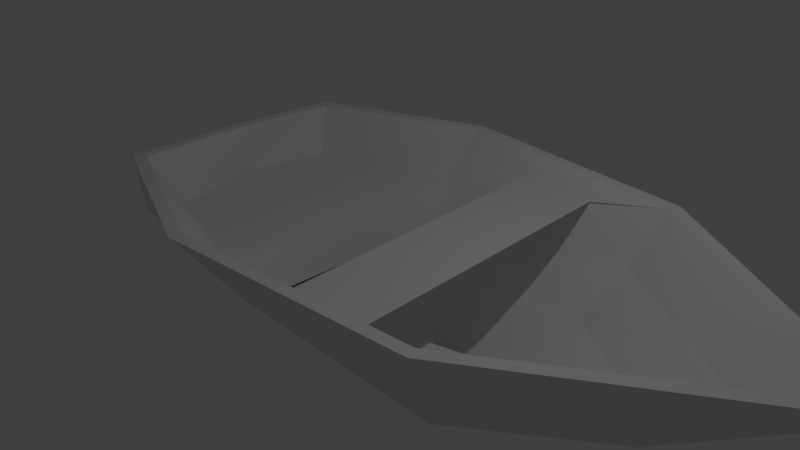# Source: boat.blend  (saved by Blender 2.78.0; exported with 4.5.12 LTS)
import bpy
from mathutils import Matrix  # noqa: F401  (used for matrix-valued properties, if any)

bpy.ops.wm.read_factory_settings(use_empty=True)
scene = bpy.context.scene
scene.name = 'Scene'

# ---- collections
col_collection_1 = bpy.data.collections.new('Collection 1'); scene.collection.children.link(col_collection_1)

# ---- materials (node trees are filled in below, after node groups)
mat_material_002 = bpy.data.materials.new('Material.002')
mat_material_002.alpha_threshold = 0.0
mat_material_002.use_transparent_shadow = False
mat_material_002.roughness = 0.5
mat_material_002.line_color = (0.0, 0.0, 0.0, 1.0)

# ---- material node trees

# ---- world
world_world = bpy.data.worlds.new('World'); scene.world = world_world
world_world.color = (0.05088, 0.05088, 0.05088)
world_world.use_sun_shadow = False
world_world.sun_shadow_jitter_overblur = 0.0
world_world.cycles.sampling_method = 'MANUAL'

# ---- cameras
cam_camera = bpy.data.cameras.new('Camera')
cam_camera.clip_end = 100.0
cam_camera.lens = 35.0
cam_camera.sensor_width = 32.0
cam_camera.sensor_height = 18.0
cam_camera.ortho_scale = 7.314
cam_camera.dof.focus_distance = 0.0
cam_camera.dof.aperture_fstop = 128.0

# ---- lights
light_lamp = bpy.data.lights.new('Lamp', 'POINT')
light_lamp.transmission_factor = 0.0
light_lamp.cutoff_distance = 30.0
light_lamp.energy = 100.0
light_lamp.shadow_buffer_clip_start = 1.001
light_lamp.shadow_soft_size = 0.1
light_lamp.shadow_maximum_resolution = 0.006
light_lamp.use_absolute_resolution = True

# ---- meshes
me_cube = bpy.data.meshes.new('Cube')
me_cube.from_pydata([(0.6404, 1.689, -0.159), (0.6404, -1.689, -0.1591), (-4.877, -1.615, 0.2233), (-4.877, 1.615, 0.2233), (0.4472, 1.013, -0.2187), (0.4472, -1.013, -0.2187), (-4.213, -0.7534, -0.2311), (-4.213, 0.7534, -0.2311), (1.964, -5.96e-08, -0.6173), (-4.813, 1.556e-06, -0.5462), (3.888, -5.212e-07, 1.002), (-4.858, 1.391e-06, 1.001), (-2.323, 1.758, -0.06926), (-2.323, -1.758, -0.06926), (-2.486, 2.391, 1.001), (-2.486, -2.391, 1.001), (-0.9197, 4.503e-07, -0.8903), (-1.55, 7.483e-07, -1.0), (4.172, -5.364e-07, 1.0), (0.8784, -2.209, 0.9868), (-2.506, 2.552, 1.0), (-5.01, 1.649, 0.9702), (-2.506, -2.552, 1.0), (-5.01, -1.649, 0.9702), (-5.016, 1.437e-06, 1.0), (0.8784, 2.209, 0.9868), (3.06, -4.769e-07, 0.3315), (0.8231, -2.056, 0.9876), (-2.474, 1.779, 0.4216), (-4.852, 1.537, 0.9716), (-2.474, -1.914, 0.4216), (-4.852, -1.537, 0.9716), (-4.803, 1.248e-06, 0.3512), (0.8231, 2.056, 0.9876), (1.957, -3.59e-07, -0.1927), (0.6618, -1.608, 0.3119), (-2.35, 1.298, -0.1346), (-4.591, 1.213, 0.3236), (-2.35, -1.298, -0.1346), (-4.468, -1.213, 0.3236), (-4.216, 1.127e-06, -0.206), (0.6618, 1.608, 0.3119), (-1.273, 2.021, 0.7623), (-1.233, -2.03, 0.6209), (-0.1369, -1.914, 0.6416), (-0.1793, 1.925, 0.7846), (-2.474, 1.779, 0.4216), (-4.591, 1.213, 0.3236), (-2.474, -1.914, 0.4216), (-4.468, -1.213, 0.3236), (-4.803, 1.248e-06, 0.3512)], [(30, 48), (49, 39), (28, 46), (50, 32), (47, 37)], [(17, 13, 2, 9), (16, 40, 6, 38), (8, 18, 19, 1), (13, 22, 23, 2), (9, 24, 21, 3), (20, 12, 3, 21), (2, 23, 24, 9), (0, 25, 18, 8), (36, 7, 40, 16), (12, 17, 9, 3), (0, 8, 17, 12), (4, 36, 16, 34), (25, 0, 12, 20), (1, 19, 22, 13), (34, 16, 38, 5), (8, 1, 13, 17), (10, 27, 19, 18), (29, 14, 20, 21), (15, 31, 23, 22), (11, 29, 21, 24), (33, 10, 18, 25), (31, 11, 24, 23), (14, 33, 25, 20), (27, 15, 22, 19), (26, 35, 27, 10), (37, 28, 14, 29), (30, 39, 31, 15), (32, 37, 29, 11), (41, 26, 10, 33), (39, 32, 11, 31), (28, 41, 33, 14), (35, 30, 15, 27), (34, 5, 35, 26), (7, 36, 28, 37), (38, 6, 39, 30), (40, 7, 37, 32), (4, 34, 26, 41), (6, 40, 32, 39), (36, 4, 41, 28), (5, 38, 30, 35), (27, 15, 43, 44), (14, 33, 45, 42), (36, 28, 30, 38), (42, 43, 44, 45), (30, 28, 37, 32, 39)])
_uv = me_cube.uv_layers.new(name='UVMap')
_uv.uv.foreach_set('vector', [0.275, 0.4695, 0.287, 0.5522, 0.2059, 0.5885, 0.1959, 0.5015, 0.3776, 0.428, 0.641, 0.3214, 0.6619, 0.4573, 0.4544, 0.6601, 0.3117, 0.4547, 0.3162, 0.4528, 0.3279, 0.481, 0.3145, 0.4777, 0.287, 0.5522, 0.3238, 0.6325, 0.1904, 0.6408, 0.2059, 0.5885, 0.1959, 0.5015, 0.09871, 0.5408, 0.1445, 0.3851, 0.1754, 0.4187, 0.2625, 0.2918, 0.2576, 0.389, 0.1754, 0.4187, 0.1445, 0.3851, 0.2059, 0.5885, 0.1904, 0.6408, 0.09871, 0.5408, 0.1959, 0.5015, 0.3064, 0.4326, 0.3168, 0.4197, 0.3162, 0.4528, 0.3117, 0.4547, 0.3662, 0.1694, 0.6135, 0.1883, 0.641, 0.3214, 0.3776, 0.428, 0.2576, 0.389, 0.275, 0.4695, 0.1959, 0.5015, 0.1754, 0.4187, 0.3064, 0.4326, 0.3117, 0.4547, 0.275, 0.4695, 0.2576, 0.389, 0.3358, 0.4211, 0.3662, 0.1694, 0.3776, 0.428, 0.3283, 0.4479, 0.3168, 0.4197, 0.3064, 0.4326, 0.2576, 0.389, 0.2625, 0.2918, 0.3145, 0.4777, 0.3279, 0.481, 0.3238, 0.6325, 0.287, 0.5522, 0.3283, 0.4479, 0.3776, 0.428, 0.4544, 0.6601, 0.3438, 0.4655, 0.3117, 0.4547, 0.3145, 0.4777, 0.287, 0.5522, 0.275, 0.4695, 0.3172, 0.4524, 0.329, 0.4807, 0.3279, 0.481, 0.3162, 0.4528, 0.1357, 0.3738, 0.2641, 0.2796, 0.2625, 0.2918, 0.1445, 0.3851, 0.3292, 0.6419, 0.1867, 0.6572, 0.1904, 0.6408, 0.3238, 0.6325, 0.08541, 0.5462, 0.1357, 0.3738, 0.1445, 0.3851, 0.09871, 0.5408, 0.3179, 0.4191, 0.3172, 0.4524, 0.3162, 0.4528, 0.3168, 0.4197, 0.1867, 0.6572, 0.08541, 0.5462, 0.09871, 0.5408, 0.1904, 0.6408, 0.2641, 0.2796, 0.3179, 0.4191, 0.3168, 0.4197, 0.2625, 0.2918, 0.329, 0.4807, 0.3292, 0.6419, 0.3238, 0.6325, 0.3279, 0.481, 0.3214, 0.4507, 0.3314, 0.821, 0.274, 0.6969, 0.2655, 0.4549, 0.04118, 0.2823, 0.2871, 0.1634, 0.2641, 0.2796, 0.1357, 0.3738, 0.388, 0.725, 0.1356, 0.8076, 0.1867, 0.6572, 0.3292, 0.6419, 0.0001277, 0.5807, 0.04118, 0.2823, 0.1357, 0.3738, 0.08541, 0.5462, 0.3601, 0.4264, 0.4231, 0.6995, 0.3589, 0.6574, 0.3079, 0.4104, 0.1356, 0.8076, 0.0001277, 0.5807, 0.08541, 0.5462, 0.1867, 0.6572, 0.2871, 0.1634, 0.3259, 0.4176, 0.3179, 0.4191, 0.2641, 0.2796, 0.3364, 0.476, 0.388, 0.725, 0.3292, 0.6419, 0.329, 0.4807, 0.3566, 0.3879, 0.4304, 0.5405, 0.3897, 0.6185, 0.2931, 0.4357, 0.6135, 0.1883, 0.3662, 0.1694, 0.3621, 0.0001277, 0.6484, 0.04591, 0.4544, 0.6601, 0.6619, 0.4573, 0.7398, 0.5541, 0.5076, 0.8095, 0.641, 0.3214, 0.6135, 0.1883, 0.6484, 0.04591, 0.7398, 0.2815, 0.3674, 0.4061, 0.335, 0.6154, 0.2931, 0.5632, 0.3209, 0.3826, 0.6619, 0.4573, 0.641, 0.3214, 0.7398, 0.2815, 0.7398, 0.5541, 0.3662, 0.1694, 0.3358, 0.4211, 0.3259, 0.4176, 0.2871, 0.1634, 0.3438, 0.4655, 0.4544, 0.6601, 0.388, 0.725, 0.3364, 0.476, 0.74, 0.3198, 0.7464, 0.0001277, 0.7756, 0.125, 0.7705, 0.2304, 0.9999, 0.001636, 0.9764, 0.3198, 0.9576, 0.2208, 0.9624, 0.1156, 0.9138, 0.3201, 0.9475, 0.3641, 0.74, 0.3641, 0.7737, 0.3201, 0.9624, 0.1156, 0.7756, 0.125, 0.7705, 0.2304, 0.9576, 0.2208, 0.0, 0.0, 0.0, 0.0, 0.0, 0.0, 0.0, 0.0, 0.0, 0.0])
_uv.active_render = True
_uv = me_cube.uv_layers.new(name='UVMap.001')
_uv.uv.foreach_set('vector', [0.275, 0.4695, 0.287, 0.5522, 0.2059, 0.5885, 0.1959, 0.5015, 0.3776, 0.428, 0.641, 0.3214, 0.6619, 0.4573, 0.4544, 0.6601, 0.3117, 0.4547, 0.3162, 0.4528, 0.3279, 0.481, 0.3145, 0.4777, 0.287, 0.5522, 0.3238, 0.6325, 0.1904, 0.6408, 0.2059, 0.5885, 0.1959, 0.5015, 0.09871, 0.5408, 0.1445, 0.3851, 0.1754, 0.4187, 0.2625, 0.2918, 0.2576, 0.389, 0.1754, 0.4187, 0.1445, 0.3851, 0.2059, 0.5885, 0.1904, 0.6408, 0.09871, 0.5408, 0.1959, 0.5015, 0.3064, 0.4326, 0.3168, 0.4197, 0.3162, 0.4528, 0.3117, 0.4547, 0.3662, 0.1694, 0.6135, 0.1883, 0.641, 0.3214, 0.3776, 0.428, 0.2576, 0.389, 0.275, 0.4695, 0.1959, 0.5015, 0.1754, 0.4187, 0.3064, 0.4326, 0.3117, 0.4547, 0.275, 0.4695, 0.2576, 0.389, 0.3358, 0.4211, 0.3662, 0.1694, 0.3776, 0.428, 0.3283, 0.4479, 0.3168, 0.4197, 0.3064, 0.4326, 0.2576, 0.389, 0.2625, 0.2918, 0.3145, 0.4777, 0.3279, 0.481, 0.3238, 0.6325, 0.287, 0.5522, 0.3283, 0.4479, 0.3776, 0.428, 0.4544, 0.6601, 0.3438, 0.4655, 0.3117, 0.4547, 0.3145, 0.4777, 0.287, 0.5522, 0.275, 0.4695, 0.3172, 0.4524, 0.329, 0.4807, 0.3279, 0.481, 0.3162, 0.4528, 0.1357, 0.3738, 0.2641, 0.2796, 0.2625, 0.2918, 0.1445, 0.3851, 0.3292, 0.6419, 0.1867, 0.6572, 0.1904, 0.6408, 0.3238, 0.6325, 0.08541, 0.5462, 0.1357, 0.3738, 0.1445, 0.3851, 0.09871, 0.5408, 0.3179, 0.4191, 0.3172, 0.4524, 0.3162, 0.4528, 0.3168, 0.4197, 0.1867, 0.6572, 0.08541, 0.5462, 0.09871, 0.5408, 0.1904, 0.6408, 0.2641, 0.2796, 0.3179, 0.4191, 0.3168, 0.4197, 0.2625, 0.2918, 0.329, 0.4807, 0.3292, 0.6419, 0.3238, 0.6325, 0.3279, 0.481, 0.3214, 0.4507, 0.3314, 0.821, 0.274, 0.6969, 0.2655, 0.4549, 0.04118, 0.2823, 0.2871, 0.1634, 0.2641, 0.2796, 0.1357, 0.3738, 0.388, 0.725, 0.1356, 0.8076, 0.1867, 0.6572, 0.3292, 0.6419, 0.0001277, 0.5807, 0.04118, 0.2823, 0.1357, 0.3738, 0.08541, 0.5462, 0.3601, 0.4264, 0.4231, 0.6995, 0.3589, 0.6574, 0.3079, 0.4104, 0.1356, 0.8076, 0.0001277, 0.5807, 0.08541, 0.5462, 0.1867, 0.6572, 0.2871, 0.1634, 0.3259, 0.4176, 0.3179, 0.4191, 0.2641, 0.2796, 0.3364, 0.476, 0.388, 0.725, 0.3292, 0.6419, 0.329, 0.4807, 0.3566, 0.3879, 0.4304, 0.5405, 0.3897, 0.6185, 0.2931, 0.4357, 0.6135, 0.1883, 0.3662, 0.1694, 0.3621, 0.0001277, 0.6484, 0.04591, 0.4544, 0.6601, 0.6619, 0.4573, 0.7398, 0.5541, 0.5076, 0.8095, 0.641, 0.3214, 0.6135, 0.1883, 0.6484, 0.04591, 0.7398, 0.2815, 0.3674, 0.4061, 0.335, 0.6154, 0.2931, 0.5632, 0.3209, 0.3826, 0.6619, 0.4573, 0.641, 0.3214, 0.7398, 0.2815, 0.7398, 0.5541, 0.3662, 0.1694, 0.3358, 0.4211, 0.3259, 0.4176, 0.2871, 0.1634, 0.3438, 0.4655, 0.4544, 0.6601, 0.388, 0.725, 0.3364, 0.476, 0.74, 0.3198, 0.7464, 0.0001277, 0.7756, 0.125, 0.7705, 0.2304, 0.9999, 0.001636, 0.9764, 0.3198, 0.9576, 0.2208, 0.9624, 0.1156, 0.9138, 0.3201, 0.9475, 0.3641, 0.74, 0.3641, 0.7737, 0.3201, 0.9624, 0.1156, 0.7756, 0.125, 0.7705, 0.2304, 0.9576, 0.2208, 0.5365, 0.3122, 0.6899, 0.3084, 0.6588, 0.4734, 0.6225, 0.5107, 0.5583, 0.4593])
me_cube.materials.append(mat_material_002)
me_cube.use_remesh_preserve_volume = False
me_cube.use_remesh_preserve_attributes = False
me_cube.use_mirror_vertex_groups = False
me_cube.update()

# ---- objects
ob_cube = bpy.data.objects.new('Cube', me_cube)
ob_lamp = bpy.data.objects.new('Lamp', light_lamp)
ob_camera = bpy.data.objects.new('Camera', cam_camera)

# ---- transforms, parenting, visibility, modifiers, constraints
ob_cube.location = (2.131, 0.0, 0.0)
ob_cube.lock_rotations_4d = False
ob_cube.empty_display_type = 'ARROWS'
ob_cube.lineart.crease_threshold = 0.0
ob_lamp.location = (3.08, 0.1619, 5.726)
ob_lamp.rotation_euler = (0.6503, 0.05522, 1.866)
ob_lamp.lock_rotations_4d = False
ob_lamp.empty_display_type = 'ARROWS'
ob_lamp.color = (0.0, 0.0, 0.0, 0.0)
ob_lamp.lineart.crease_threshold = 0.0
ob_camera.location = (7.481, -6.508, 5.344)
ob_camera.rotation_euler = (1.109, 0.0, 0.8149)
ob_camera.lock_rotations_4d = False
ob_camera.empty_display_type = 'ARROWS'
ob_camera.color = (0.0, 0.0, 0.0, 0.0)
ob_camera.display_type = 'WIRE'
ob_camera.lineart.crease_threshold = 0.0

# ---- collection membership
col_collection_1.objects.link(ob_cube)
col_collection_1.objects.link(ob_lamp)
col_collection_1.objects.link(ob_camera)

# ---- scene / render settings (as saved in the file)
scene.camera = ob_camera
scene.frame_start = 1; scene.frame_end = 250; scene.frame_set(1)
scene.render.engine = 'BLENDER_EEVEE_NEXT'
scene.render.resolution_percentage = 50
scene.render.dither_intensity = 0.0
scene.cycles.use_denoising = False
scene.cycles.samples = 128
scene.cycles.sampling_pattern = 'TABULATED_SOBOL'
scene.cycles.light_sampling_threshold = 0.0
scene.cycles.use_adaptive_sampling = False
scene.cycles.use_light_tree = False
scene.cycles.blur_glossy = 0.0
scene.cycles.sample_clamp_indirect = 0.0
scene.view_settings.view_transform = 'Standard'
bpy.context.view_layer.update()
